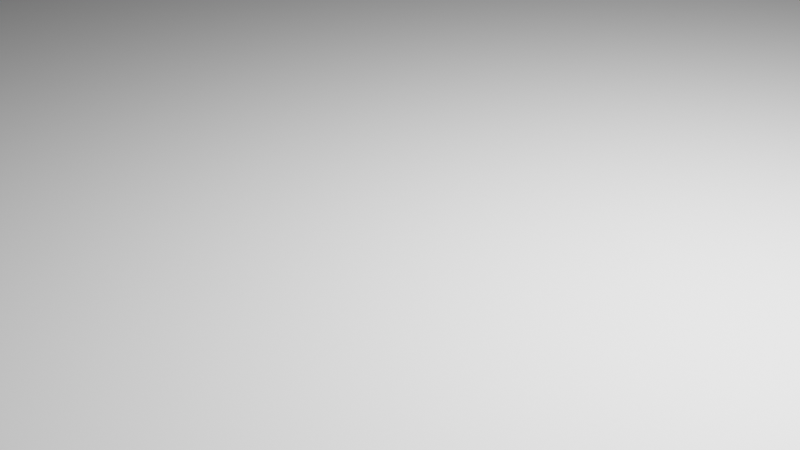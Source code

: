 # Source: point.blend  (saved by Blender 3.3.6; exported with 4.5.12 LTS)
import bpy
from mathutils import Matrix  # noqa: F401  (used for matrix-valued properties, if any)

bpy.ops.wm.read_factory_settings(use_empty=True)
scene = bpy.context.scene
scene.name = 'Scene'

# ---- collections
col_collection = bpy.data.collections.new('Collection'); scene.collection.children.link(col_collection)

# ---- world
world_world = bpy.data.worlds.new('World'); scene.world = world_world
world_world.use_nodes = True; world_world.node_tree.nodes.clear()
_N = world_world.node_tree.nodes; _L = world_world.node_tree.links
n0 = _N.new('ShaderNodeOutputWorld'); n0.name = 'World Output'; n0.location = (300, 300)
n1 = _N.new('ShaderNodeBackground'); n1.name = 'Background'; n1.location = (10, 300)
n1.inputs[0].default_value = (0.05088, 0.05088, 0.05088, 1.0)
_L.new(n1.outputs[0], n0.inputs[0])
n0.is_active_output = True
world_world.color = (0.05088, 0.05088, 0.05088)
world_world.use_sun_shadow = False
world_world.sun_shadow_jitter_overblur = 0.0

# ---- cameras
cam_camera = bpy.data.cameras.new('Camera')
cam_camera.clip_end = 100.0
cam_camera.ortho_scale = 7.314

# ---- lights
light_light = bpy.data.lights.new('Light', 'POINT')
light_light.transmission_factor = 0.0
light_light.energy = 1000.0
light_light.shadow_soft_size = 0.1
light_light.shadow_maximum_resolution = 0.006
light_light.use_absolute_resolution = True
light_light_002 = bpy.data.lights.new('Light.002', 'POINT')
light_light_002.transmission_factor = 0.0
light_light_002.energy = 1000.0
light_light_002.shadow_soft_size = 0.1
light_light_002.shadow_maximum_resolution = 0.006
light_light_002.use_absolute_resolution = True
light_light_001 = bpy.data.lights.new('Light.001', 'POINT')
light_light_001.transmission_factor = 0.0
light_light_001.energy = 1000.0
light_light_001.shadow_soft_size = 0.1
light_light_001.shadow_maximum_resolution = 0.006
light_light_001.use_absolute_resolution = True
light_light_003 = bpy.data.lights.new('Light.003', 'POINT')
light_light_003.transmission_factor = 0.0
light_light_003.energy = 1000.0
light_light_003.shadow_soft_size = 0.1
light_light_003.shadow_maximum_resolution = 0.006
light_light_003.use_absolute_resolution = True

# ---- meshes
me_plane = bpy.data.meshes.new('Plane')
me_plane.from_pydata([(-1.0, -1.0, 0.0), (1.0, -1.0, 0.0), (-1.0, 1.0, 0.0), (1.0, 1.0, 0.0)], [], [(0, 1, 3, 2)])
_uv = me_plane.uv_layers.new(name='UVMap')
_uv.uv.foreach_set('vector', [0.0, 0.0, 1.0, 0.0, 1.0, 1.0, 0.0, 1.0])
me_plane.update()
me_vert_001 = bpy.data.meshes.new('Vert.001')
me_vert_001.from_pydata([(1.976, 0.0, 2.009), (1.976, -4.037e-07, -0.9962), (-0.01633, -4.059e-07, -1.013), (-0.01633, 2.842e-14, 2.009)], [(0, 1), (1, 2), (2, 3), (0, 3)], [])
me_vert_001.update()
me_vert_004 = bpy.data.meshes.new('Vert.004')
me_vert_004.from_pydata([(1.976, 0.0, 2.009), (1.976, -4.037e-07, -0.9962), (-0.01633, -4.059e-07, -1.013), (-0.01633, 2.842e-14, 2.009)], [(0, 1), (1, 2), (2, 3), (0, 3)], [])
me_vert_004.update()
me_cube_002 = bpy.data.meshes.new('Cube.002')
me_cube_002.from_pydata([(-1.0, -1.0, -1.0), (-1.0, -1.0, 1.0), (-1.0, 1.0, -1.0), (-1.0, 1.0, 1.0), (1.0, -1.0, -1.0), (1.0, -1.0, 1.0), (1.0, 1.0, -1.0), (1.0, 1.0, 1.0)], [], [(0, 1, 3, 2), (2, 3, 7, 6), (6, 7, 5, 4), (4, 5, 1, 0), (2, 6, 4, 0), (7, 3, 1, 5)])
_uv = me_cube_002.uv_layers.new(name='UVMap')
_uv.uv.foreach_set('vector', [0.375, 0.0, 0.625, 0.0, 0.625, 0.25, 0.375, 0.25, 0.375, 0.25, 0.625, 0.25, 0.625, 0.5, 0.375, 0.5, 0.375, 0.5, 0.625, 0.5, 0.625, 0.75, 0.375, 0.75, 0.375, 0.75, 0.625, 0.75, 0.625, 1.0, 0.375, 1.0, 0.125, 0.5, 0.375, 0.5, 0.375, 0.75, 0.125, 0.75, 0.625, 0.5, 0.875, 0.5, 0.875, 0.75, 0.625, 0.75])
me_cube_002.update()
me_vert_005 = bpy.data.meshes.new('Vert.005')
me_vert_005.from_pydata([(1.976, 0.0, 2.009), (1.976, -4.037e-07, -0.9962), (-0.01633, -4.059e-07, -1.013), (-0.01633, 2.842e-14, 2.009)], [(0, 1), (1, 2), (2, 3), (0, 3)], [])
me_vert_005.update()
me_plane_004 = bpy.data.meshes.new('Plane.004')
me_plane_004.from_pydata([(-1.0, -1.0, 0.0), (1.0, -1.0, 0.0), (-1.0, 1.0, 0.0), (1.0, 1.0, 0.0)], [], [(0, 1, 3, 2)])
_uv = me_plane_004.uv_layers.new(name='UVMap')
_uv.uv.foreach_set('vector', [0.0, 0.0, 1.0, 0.0, 1.0, 1.0, 0.0, 1.0])
me_plane_004.update()
me_vert_006 = bpy.data.meshes.new('Vert.006')
me_vert_006.from_pydata([(1.976, 0.0, 2.009), (1.976, -4.037e-07, -0.9962), (-0.01633, -4.059e-07, -1.013), (-0.01633, 2.842e-14, 2.009)], [(0, 1), (1, 2), (2, 3), (0, 3)], [])
me_vert_006.update()
me_vert_002 = bpy.data.meshes.new('Vert.002')
me_vert_002.from_pydata([(1.976, 0.0, 2.009), (1.976, -4.037e-07, -0.9962), (-0.01633, -4.059e-07, -1.013), (-0.01633, 2.842e-14, 2.009)], [(0, 1), (1, 2), (2, 3), (0, 3)], [])
me_vert_002.update()
me_cube_003 = bpy.data.meshes.new('Cube.003')
me_cube_003.from_pydata([(-1.0, -1.0, -1.0), (-1.0, -1.0, 1.0), (-1.0, 1.0, -1.0), (-1.0, 1.0, 1.0), (1.0, -1.0, -1.0), (1.0, -1.0, 1.0), (1.0, 1.0, -1.0), (1.0, 1.0, 1.0)], [], [(0, 1, 3, 2), (2, 3, 7, 6), (6, 7, 5, 4), (4, 5, 1, 0), (2, 6, 4, 0), (7, 3, 1, 5)])
_uv = me_cube_003.uv_layers.new(name='UVMap')
_uv.uv.foreach_set('vector', [0.375, 0.0, 0.625, 0.0, 0.625, 0.25, 0.375, 0.25, 0.375, 0.25, 0.625, 0.25, 0.625, 0.5, 0.375, 0.5, 0.375, 0.5, 0.625, 0.5, 0.625, 0.75, 0.375, 0.75, 0.375, 0.75, 0.625, 0.75, 0.625, 1.0, 0.375, 1.0, 0.125, 0.5, 0.375, 0.5, 0.375, 0.75, 0.125, 0.75, 0.625, 0.5, 0.875, 0.5, 0.875, 0.75, 0.625, 0.75])
me_cube_003.update()
me_vert_003 = bpy.data.meshes.new('Vert.003')
me_vert_003.from_pydata([(-0.01633, 2.842e-14, 2.009), (-0.01633, -4.059e-07, -1.013), (1.976, -4.037e-07, -0.9962), (1.976, 0.0, 2.009)], [(3, 2), (2, 1), (1, 0), (3, 0)], [])
me_vert_003.update()
me_cube_001 = bpy.data.meshes.new('Cube.001')
me_cube_001.from_pydata([(-1.0, -1.0, -1.0), (-1.0, -1.0, 1.0), (-1.0, 1.0, -1.0), (-1.0, 1.0, 1.0), (1.0, -1.0, -1.0), (1.0, -1.0, 1.0), (1.0, 1.0, -1.0), (1.0, 1.0, 1.0)], [], [(0, 1, 3, 2), (2, 3, 7, 6), (6, 7, 5, 4), (4, 5, 1, 0), (2, 6, 4, 0), (7, 3, 1, 5)])
_uv = me_cube_001.uv_layers.new(name='UVMap')
_uv.uv.foreach_set('vector', [0.375, 0.0, 0.625, 0.0, 0.625, 0.25, 0.375, 0.25, 0.375, 0.25, 0.625, 0.25, 0.625, 0.5, 0.375, 0.5, 0.375, 0.5, 0.625, 0.5, 0.625, 0.75, 0.375, 0.75, 0.375, 0.75, 0.625, 0.75, 0.625, 1.0, 0.375, 1.0, 0.125, 0.5, 0.375, 0.5, 0.375, 0.75, 0.125, 0.75, 0.625, 0.5, 0.875, 0.5, 0.875, 0.75, 0.625, 0.75])
me_cube_001.update()

# ---- objects
ob_light = bpy.data.objects.new('Light', light_light)
ob_camera = bpy.data.objects.new('Camera', cam_camera)
ob_plane = bpy.data.objects.new('Plane', me_plane)
ob_light_002 = bpy.data.objects.new('Light.002', light_light_002)
ob_light_001 = bpy.data.objects.new('Light.001', light_light_001)
ob_light_003 = bpy.data.objects.new('Light.003', light_light_003)
ob_vert_007 = bpy.data.objects.new('Vert.007', me_vert_001)
ob_vert_001 = bpy.data.objects.new('Vert.001', me_vert_004)
ob_cube_002 = bpy.data.objects.new('Cube.002', me_cube_002)
ob_vert_002 = bpy.data.objects.new('Vert.002', me_vert_005)
ob_plane_002 = bpy.data.objects.new('Plane.002', me_plane_004)
ob_vert_006 = bpy.data.objects.new('Vert.006', me_vert_006)
ob_vert_004 = bpy.data.objects.new('Vert.004', me_vert_002)
ob_cube_004 = bpy.data.objects.new('Cube.004', me_cube_003)
ob_vert_005 = bpy.data.objects.new('Vert.005', me_vert_003)
ob_cube_006 = bpy.data.objects.new('Cube.006', me_cube_001)

# ---- transforms, parenting, visibility, modifiers, constraints
ob_light.location = (4.076, 1.005, 5.904)
ob_light.rotation_euler = (0.6503, 0.05522, 1.866)
ob_light.lock_rotations_4d = False
ob_light.empty_display_type = 'ARROWS'
ob_light.color = (0.0, 0.0, 0.0, 0.0)
ob_light.lineart.crease_threshold = 0.0
ob_camera.location = (7.359, -6.926, 4.958)
ob_camera.rotation_euler = (1.109, 0.0, 0.8149)
ob_camera.lock_rotations_4d = False
ob_camera.empty_display_type = 'ARROWS'
ob_camera.color = (0.0, 0.0, 0.0, 0.0)
ob_camera.display_type = 'WIRE'
ob_camera.lineart.crease_threshold = 0.0
ob_plane.location = (0.0, 0.0, -0.0797)
ob_plane.scale = (20.0, 16.0, 16.13)
ob_light_002.location = (4.076, 1.005, 5.904)
ob_light_002.rotation_euler = (0.6503, 0.05522, 1.866)
ob_light_002.lock_rotations_4d = False
ob_light_002.empty_display_type = 'ARROWS'
ob_light_002.color = (0.0, 0.0, 0.0, 0.0)
ob_light_002.lineart.crease_threshold = 0.0
ob_light_001.location = (4.076, 1.005, 5.904)
ob_light_001.rotation_euler = (0.6503, 0.05522, 1.866)
ob_light_001.lock_rotations_4d = False
ob_light_001.empty_display_type = 'ARROWS'
ob_light_001.color = (0.0, 0.0, 0.0, 0.0)
ob_light_001.lineart.crease_threshold = 0.0
ob_light_003.location = (4.076, 1.005, 5.904)
ob_light_003.rotation_euler = (0.6503, 0.05522, 1.866)
ob_light_003.lock_rotations_4d = False
ob_light_003.empty_display_type = 'ARROWS'
ob_light_003.color = (0.0, 0.0, 0.0, 0.0)
ob_light_003.lineart.crease_threshold = 0.0
ob_vert_007.parent = ob_cube_002
ob_vert_007.matrix_parent_inverse = Matrix(((-4.371e-08, 1.0, -2.118e-22, -7.504), (4.371e-08, 1.911e-15, 1.0, -42.54), (1.0, 4.371e-08, -4.371e-08, -16.0), (-0.0, 0.0, 0.0, 1.0)))
ob_vert_007.location = (15.63, 8.529, 42.78)
ob_vert_007.rotation_euler = (4.371e-08, 1.571, 8.229e-08)
ob_vert_007.scale = (0.2, 1.0, 0.15)
ob_vert_001.parent = ob_cube_002
ob_vert_001.matrix_parent_inverse = Matrix(((-4.371e-08, 1.0, -2.118e-22, -7.504), (4.371e-08, 1.911e-15, 1.0, -42.54), (1.0, 4.371e-08, -4.371e-08, -16.0), (-0.0, 0.0, 0.0, 1.0)))
ob_vert_001.location = (15.79, 8.514, 42.96)
ob_vert_001.rotation_euler = (4.371e-08, 1.571, 8.229e-08)
ob_vert_001.scale = (0.2, 1.0, 0.5)
ob_cube_002.location = (16.0, 14.96, 35.0)
ob_cube_002.rotation_euler = (1.571, 4.8, 0.8029)
ob_cube_002.delta_rotation_euler = (1.571, 0.0, 1.571)
ob_vert_002.parent = ob_cube_002
ob_vert_002.matrix_parent_inverse = Matrix(((-4.371e-08, 1.0, -2.118e-22, -7.504), (4.371e-08, 1.911e-15, 1.0, -42.54), (1.0, 4.371e-08, -4.371e-08, -16.0), (-0.0, 0.0, 0.0, 1.0)))
ob_vert_002.location = (15.57, 8.529, 42.9)
ob_vert_002.rotation_euler = (4.371e-08, 1.571, 8.229e-08)
ob_vert_002.scale = (0.35, 1.0, 0.3)
ob_plane_002.location = (16.5, 6.745, 15.0)
ob_plane_002.rotation_euler = (0.7505, 0.0, -1.571)
ob_plane_002.scale = (20.0, 1.0, 1.0)
ob_vert_006.parent = ob_cube_004
ob_vert_006.matrix_parent_inverse = Matrix(((-4.371e-08, 1.0, -2.118e-22, -7.504), (4.371e-08, 1.911e-15, 1.0, -42.54), (1.0, 4.371e-08, -4.371e-08, -16.0), (-0.0, 0.0, 0.0, 1.0)))
ob_vert_006.location = (15.82, 8.529, 43.0)
ob_vert_006.rotation_euler = (4.371e-08, 1.571, 8.229e-08)
ob_vert_006.scale = (0.45, 1.0, 0.3)
ob_vert_004.parent = ob_cube_004
ob_vert_004.matrix_parent_inverse = Matrix(((-4.371e-08, 1.0, -2.118e-22, -7.504), (4.371e-08, 1.911e-15, 1.0, -42.54), (1.0, 4.371e-08, -4.371e-08, -16.0), (-0.0, 0.0, 0.0, 1.0)))
ob_vert_004.location = (15.74, 8.529, 43.36)
ob_vert_004.rotation_euler = (4.371e-08, 1.571, 8.229e-08)
ob_vert_004.scale = (0.8, 1.0, 0.5)
ob_cube_004.location = (16.0, 8.112, 35.0)
ob_cube_004.rotation_euler = (0.0, 0.192, 0.8029)
ob_cube_004.delta_rotation_euler = (1.571, 0.0, 1.571)
ob_vert_005.parent = ob_cube_006
ob_vert_005.matrix_parent_inverse = Matrix(((1.0, -0.0, 0.0, -16.0), (-0.0, 1.0, -0.0, -6.7), (0.0, -0.0, 1.0, -22.5), (-0.0, 0.0, -0.0, 1.0)))
ob_vert_005.location = (17.03, 6.992, 22.14)
ob_vert_005.rotation_euler = (1.571, -1.571, 0.0)
ob_vert_005.scale = (0.3, 1.0, 0.5)
ob_cube_006.location = (15.99, 3.0, 34.99)
ob_cube_006.rotation_euler = (1.571, 0.4363, 0.8029)

# ---- collection membership
col_collection.objects.link(ob_light)
col_collection.objects.link(ob_camera)
col_collection.objects.link(ob_plane)
col_collection.objects.link(ob_light_002)
col_collection.objects.link(ob_light_001)
col_collection.objects.link(ob_light_003)
col_collection.objects.link(ob_vert_007)
col_collection.objects.link(ob_vert_001)
col_collection.objects.link(ob_cube_002)
col_collection.objects.link(ob_vert_002)
col_collection.objects.link(ob_plane_002)
col_collection.objects.link(ob_vert_006)
col_collection.objects.link(ob_vert_004)
col_collection.objects.link(ob_cube_004)
col_collection.objects.link(ob_vert_005)
col_collection.objects.link(ob_cube_006)

# ---- scene / render settings (as saved in the file)
scene.camera = ob_camera
scene.frame_start = 2; scene.frame_end = 260; scene.frame_set(71)
scene.render.engine = 'BLENDER_EEVEE_NEXT'
scene.cycles.sampling_pattern = 'TABULATED_SOBOL'
scene.cycles.use_light_tree = False
scene.view_settings.view_transform = 'Filmic'
bpy.context.view_layer.update()
